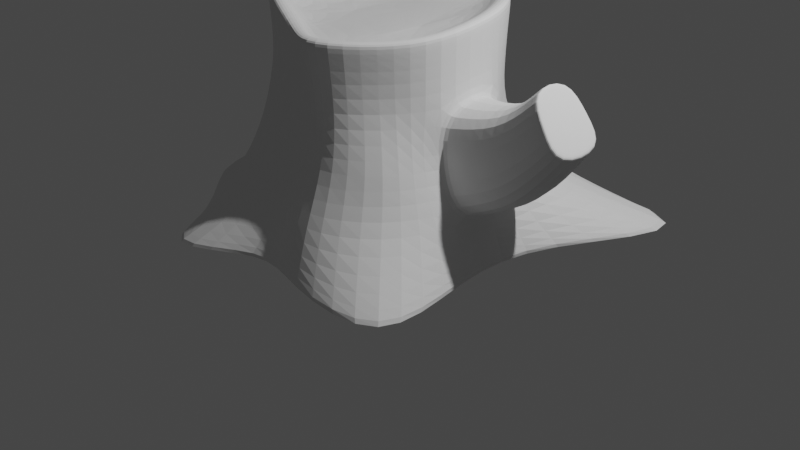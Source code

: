 # Source: Tree_Stump.blend  (saved by Blender 3.6.11; exported with 4.5.12 LTS)
import bpy
from mathutils import Matrix  # noqa: F401  (used for matrix-valued properties, if any)

bpy.ops.wm.read_factory_settings(use_empty=True)
scene = bpy.context.scene
scene.name = 'Scene'

# ---- collections
col_collection = bpy.data.collections.new('Collection'); scene.collection.children.link(col_collection)

# ---- world
world_world = bpy.data.worlds.new('World'); scene.world = world_world
world_world.use_nodes = True; world_world.node_tree.nodes.clear()
_N = world_world.node_tree.nodes; _L = world_world.node_tree.links
n0 = _N.new('ShaderNodeOutputWorld'); n0.name = 'World Output'; n0.location = (300, 300)
n1 = _N.new('ShaderNodeBackground'); n1.name = 'Background'; n1.location = (10, 300)
n1.inputs[0].default_value = (0.05088, 0.05088, 0.05088, 1.0)
_L.new(n1.outputs[0], n0.inputs[0])
n0.is_active_output = True
world_world.color = (0.05088, 0.05088, 0.05088)
world_world.use_sun_shadow = False
world_world.sun_shadow_jitter_overblur = 0.0

# ---- cameras
cam_camera = bpy.data.cameras.new('Camera')
cam_camera.clip_end = 100.0
cam_camera.ortho_scale = 7.314

# ---- lights
light_light = bpy.data.lights.new('Light', 'POINT')
light_light.transmission_factor = 0.0
light_light.energy = 1000.0
light_light.shadow_soft_size = 0.1
light_light.shadow_maximum_resolution = 0.006
light_light.use_absolute_resolution = True

# ---- meshes
me_cube_003 = bpy.data.meshes.new('Cube.003')
me_cube_003.from_pydata([(-1.363, -1.176, -0.004513), (-0.9195, -0.7325, 2.432), (-1.363, 1.176, -0.004304), (-0.9195, 0.7325, 2.115), (1.874, -1.968, -0.004513), (0.5333, -0.7293, 2.138), (2.751, 2.287, -0.005608), (0.5455, 0.7325, 2.256), (0.3377, 1.847, -0.004513), (-1.801, 3.151, -0.004513), (-0.5198, 0.8498, 2.115), (0.1459, 1.246, 2.16), (-1.181, -2.351, -0.004513), (0.3377, -1.747, -0.004513), (0.1458, -1.149, 2.163), (-0.5198, -0.7803, 2.163), (-1.761, 0.5247, -0.004513), (-2.697, -0.5247, -0.004513), (-1.164, -0.3328, 2.432), (-1.164, 0.3328, 2.432), (1.387, -0.5247, -0.004513), (1.387, 0.5247, -0.004513), (0.7899, 0.3328, 2.256), (0.7899, -0.3328, 2.163), (-0.7117, 0.5247, -0.004513), (-0.7117, -0.5247, -0.004513), (0.3377, 0.5247, -0.004513), (0.3377, -0.5247, -0.004513), (-1.261, -1.074, 0.4955), (-1.04, -0.8528, 0.9955), (-0.9838, -0.7533, 1.758), (-1.018, 0.8308, 1.447), (-1.04, 0.8528, 0.9955), (-1.264, 1.068, 0.4962), (0.6193, 0.7982, 1.567), (0.5824, 0.8317, 0.957), (0.9258, 1.107, 0.4427), (0.575, -0.7608, 1.484), (0.927, -1.002, 0.9958), (0.9643, -1.071, 0.5332), (0.1568, -1.175, 1.467), (0.162, -1.265, 0.9746), (0.2923, -1.61, 0.4955), (-0.5577, -0.9155, 1.495), (-0.5676, -0.945, 0.9955), (-0.7615, -1.534, 0.3834), (-0.5577, 0.985, 1.447), (-0.5676, 1.014, 0.9955), (-0.7043, 1.389, 0.4955), (0.1911, 1.294, 1.489), (0.1858, 1.378, 0.9937), (0.2977, 1.708, 0.4906), (0.9251, 0.3707, 1.588), (0.9546, 0.3805, 0.9955), (1.241, 0.4786, 0.4877), (0.9233, -0.3748, 1.492), (0.889, -0.3261, 0.9485), (1.25, -0.4796, 0.4965), (-1.274, -0.3763, 1.722), (-1.639, -0.3971, 1.005), (-1.596, -0.4468, 0.5084), (-1.299, 0.3707, 1.764), (-1.27, 0.3233, 0.9476), (-1.625, 0.4793, 0.4955), (-1.302, 0.3716, 2.432), (-1.02, 0.8328, 2.115), (0.1847, 1.375, 2.157), (0.6457, 0.8327, 2.256), (0.9279, -0.3716, 2.163), (0.6168, -0.8212, 2.12), (-0.5586, -0.9182, 2.163), (-1.019, -0.8319, 2.431), (-0.5586, 0.9877, 2.115), (0.1846, -1.287, 2.163), (-1.302, -0.3716, 2.432), (0.9279, 0.3716, 2.256), (-1.055, 0.2956, 2.028), (-0.8377, 0.6507, 1.98), (0.1085, 1.137, 2.026), (0.4637, 0.6507, 2.121), (0.6808, -0.2956, 2.028), (0.4615, -0.6506, 2.024), (-0.4826, -0.6712, 2.028), (-0.8369, -0.6495, 2.027), (-0.4826, 0.7407, 1.98), (0.1086, -1.04, 2.028), (-1.055, -0.2956, 2.028), (0.6808, 0.2956, 2.121), (1.502, 0.315, 1.591), (1.527, 0.3233, 1.167), (1.779, 0.4072, 0.7418), (1.502, -0.315, 1.591), (1.527, -0.3233, 1.167), (1.779, -0.4072, 0.7418), (1.843, 0.2061, 1.876), (2.032, 0.2436, 1.612), (2.195, 0.2691, 1.379), (1.843, -0.2061, 1.876), (2.032, -0.2436, 1.612), (2.195, -0.2691, 1.379), (-0.187, 1.647, -0.004513), (-0.187, 1.188, 2.097), (-0.1874, -1.52, 0.03525), (-0.1867, -1.102, 2.121), (-0.187, 0.5247, -0.004513), (-0.187, -0.5247, -0.004513), (-0.187, 1.511, 0.4955), (-0.187, 1.215, 0.9955), (-0.1853, 1.181, 1.471), (-0.1835, -1.217, 0.5084), (-0.1203, -0.9715, 0.9481), (-0.1099, -0.9663, 1.477), (-0.187, 1.05, 2.097), (-0.187, -0.9649, 2.121), (-0.187, 0.9409, 2.004), (-0.187, -0.8557, 2.028), (-1.015, -0.8224, 2.349), (-1.02, 0.8326, 2.033), (0.6425, 0.8285, 2.172), (0.6117, -0.8139, 2.043), (0.1812, -1.274, 2.078), (-0.5585, -0.9179, 2.082), (-0.5585, 0.9874, 2.033), (0.1855, 1.365, 2.075), (0.9275, 0.3715, 2.175), (0.9273, -0.372, 2.082), (-1.298, -0.3722, 2.346), (-1.302, 0.3715, 2.351), (-0.1868, 1.187, 2.021), (-0.1773, -1.086, 2.043), (-1.347, 1.159, 0.07462), (2.463, 2.101, 0.0651), (1.731, -1.827, 0.08028), (0.3305, -1.725, 0.07434), (-1.115, -2.222, 0.05667), (-1.628, 2.873, 0.07434), (0.3314, 1.825, 0.07356), (1.364, 0.5174, 0.07312), (1.366, -0.5176, 0.07449), (-2.524, -0.5124, 0.07638), (-1.74, 0.5175, 0.07435), (-1.347, -1.16, 0.07434), (-0.1868, -1.472, 0.1099), (-0.187, 1.626, 0.07434), (0.9321, -0.3259, 0.9632), (0.9624, -0.3707, 1.499), (0.9933, 0.3767, 1.007), (1.277, 0.4737, 0.5049), (0.9641, 0.367, 1.589), (1.286, -0.4747, 0.513), (1.79, 0.2523, 1.886), (1.987, 0.2917, 1.578), (2.184, -0.3263, 1.292), (1.987, -0.2917, 1.578), (2.184, 0.3263, 1.292), (1.79, -0.2523, 1.886), (1.816, 0.2466, 1.913), (2.029, 0.2889, 1.615), (2.221, 0.3189, 1.342), (1.816, -0.2466, 1.913), (2.029, -0.2889, 1.615), (2.221, -0.3189, 1.342)], [], [(127, 64, 65, 117), (123, 66, 67, 118), (125, 68, 69, 119), (121, 70, 71, 116), (27, 20, 4, 13), (17, 25, 12, 0), (105, 27, 13, 102), (119, 69, 73, 120), (129, 103, 70, 121), (117, 65, 72, 122), (128, 101, 66, 123), (100, 8, 26, 104), (104, 26, 27, 105), (2, 9, 24, 16), (16, 24, 25, 17), (3, 19, 76, 77), (8, 6, 21, 26), (26, 21, 20, 27), (118, 67, 75, 124), (124, 75, 68, 125), (116, 71, 74, 126), (126, 74, 64, 127), (139, 60, 63, 140), (60, 59, 62, 63), (59, 58, 61, 62), (141, 28, 60, 139), (28, 29, 59, 60), (29, 30, 58, 59), (137, 54, 57, 138), (147, 146, 89, 90), (145, 144, 92, 91), (131, 36, 54, 137), (36, 35, 53, 54), (35, 34, 52, 53), (143, 106, 51, 136), (106, 107, 50, 51), (107, 108, 49, 50), (130, 33, 48, 135), (33, 32, 47, 48), (32, 31, 46, 47), (142, 109, 45, 134), (109, 110, 44, 45), (110, 111, 43, 44), (132, 39, 42, 133), (39, 38, 41, 42), (38, 37, 40, 41), (134, 45, 28, 141), (45, 44, 29, 28), (44, 43, 30, 29), (138, 57, 39, 132), (57, 56, 38, 39), (56, 55, 37, 38), (136, 51, 36, 131), (51, 50, 35, 36), (50, 49, 34, 35), (140, 63, 33, 130), (63, 62, 32, 33), (62, 61, 31, 32), (19, 3, 65, 64), (11, 7, 67, 66), (23, 5, 69, 68), (15, 1, 71, 70), (3, 10, 72, 65), (112, 11, 66, 101), (5, 14, 73, 69), (113, 15, 70, 103), (1, 18, 74, 71), (18, 19, 64, 74), (7, 22, 75, 67), (22, 23, 68, 75), (115, 85, 81, 80, 87, 79, 78, 114), (113, 14, 85, 115), (10, 3, 77, 84), (23, 22, 87, 80), (7, 11, 78, 79), (18, 1, 83, 86), (112, 10, 84, 114), (5, 23, 80, 81), (19, 18, 86, 76), (14, 5, 81, 85), (1, 15, 82, 83), (22, 7, 79, 87), (153, 152, 161, 160), (151, 150, 156, 157), (148, 145, 91, 88), (149, 147, 90, 93), (144, 149, 93, 92), (146, 148, 88, 89), (96, 95, 98, 99), (95, 94, 97, 98), (154, 151, 157, 158), (150, 155, 159, 156), (152, 154, 158, 161), (155, 153, 160, 159), (11, 112, 114, 78), (15, 113, 115, 82), (82, 115, 114, 84, 77, 76, 86, 83), (14, 113, 103, 73), (10, 112, 101, 72), (41, 40, 111, 110), (42, 41, 110, 109), (133, 42, 109, 142), (47, 46, 108, 107), (48, 47, 107, 106), (135, 48, 106, 143), (24, 104, 105, 25), (9, 100, 104, 24), (122, 72, 101, 128), (120, 73, 103, 129), (25, 105, 102, 12), (40, 120, 129, 111), (46, 122, 128, 108), (58, 126, 127, 61), (30, 116, 126, 58), (52, 124, 125, 55), (34, 118, 124, 52), (108, 128, 123, 49), (31, 117, 122, 46), (111, 129, 121, 43), (37, 119, 120, 40), (43, 121, 116, 30), (55, 125, 119, 37), (49, 123, 118, 34), (61, 127, 117, 31), (9, 135, 143, 100), (13, 133, 142, 102), (16, 140, 130, 2), (8, 136, 131, 6), (20, 138, 132, 4), (12, 134, 141, 0), (4, 132, 133, 13), (102, 142, 134, 12), (2, 130, 135, 9), (100, 143, 136, 8), (6, 131, 137, 21), (21, 137, 138, 20), (0, 141, 139, 17), (17, 139, 140, 16), (53, 52, 148, 146), (56, 57, 149, 144), (57, 54, 147, 149), (52, 55, 145, 148), (55, 56, 144, 145), (54, 53, 146, 147), (91, 92, 153, 155), (93, 90, 154, 152), (88, 91, 155, 150), (90, 89, 151, 154), (89, 88, 150, 151), (92, 93, 152, 153), (94, 95, 157, 156), (95, 96, 158, 157), (98, 97, 159, 160), (99, 98, 160, 161), (96, 99, 161, 158), (97, 94, 156, 159)])
_uv = me_cube_003.uv_layers.new(name='UVMap')
_uv.uv.foreach_set('vector', [0.6174, 0.1667, 0.625, 0.1667, 0.625, 0.25, 0.6174, 0.25, 0.6174, 0.4167, 0.625, 0.4167, 0.625, 0.5, 0.6174, 0.5, 0.6174, 0.6667, 0.625, 0.6667, 0.625, 0.75, 0.6174, 0.75, 0.6174, 0.9167, 0.625, 0.9167, 0.625, 1.0, 0.6174, 1.0, 0.2917, 0.6667, 0.375, 0.6667, 0.375, 0.75, 0.2917, 0.75, 0.125, 0.6667, 0.2083, 0.6667, 0.2083, 0.75, 0.125, 0.75, 0.25, 0.6667, 0.2917, 0.6667, 0.2917, 0.75, 0.25, 0.75, 0.6174, 0.75, 0.625, 0.75, 0.625, 0.8333, 0.6174, 0.8333, 0.6174, 0.875, 0.625, 0.875, 0.625, 0.9167, 0.6174, 0.9167, 0.6174, 0.25, 0.625, 0.25, 0.625, 0.3333, 0.6174, 0.3333, 0.6174, 0.375, 0.625, 0.375, 0.625, 0.4167, 0.6174, 0.4167, 0.25, 0.5, 0.2917, 0.5, 0.2917, 0.5833, 0.25, 0.5833, 0.25, 0.5833, 0.2917, 0.5833, 0.2917, 0.6667, 0.25, 0.6667, 0.125, 0.5, 0.2083, 0.5, 0.2083, 0.5833, 0.125, 0.5833, 0.125, 0.5833, 0.2083, 0.5833, 0.2083, 0.6667, 0.125, 0.6667, 0.8536, 0.5214, 0.8631, 0.5845, 0.8631, 0.5845, 0.8536, 0.5214, 0.2917, 0.5, 0.375, 0.5, 0.375, 0.5833, 0.2917, 0.5833, 0.2917, 0.5833, 0.375, 0.5833, 0.375, 0.6667, 0.2917, 0.6667, 0.6174, 0.5, 0.625, 0.5, 0.625, 0.5833, 0.6174, 0.5833, 0.6174, 0.5833, 0.625, 0.5833, 0.625, 0.6667, 0.6174, 0.6667, 0.6174, 0.0, 0.625, 0.0, 0.625, 0.08333, 0.6174, 0.08333, 0.6174, 0.08333, 0.625, 0.08333, 0.625, 0.1667, 0.6174, 0.1667, 0.3849, 0.08333, 0.4375, 0.08333, 0.4375, 0.1667, 0.3849, 0.1667, 0.4375, 0.08333, 0.5, 0.08333, 0.5, 0.1667, 0.4375, 0.1667, 0.5, 0.08333, 0.5625, 0.08333, 0.5625, 0.1667, 0.5, 0.1667, 0.3849, 0.0, 0.4375, 0.0, 0.4375, 0.08333, 0.3849, 0.08333, 0.4375, 0.0, 0.5, 0.0, 0.5, 0.08333, 0.4375, 0.08333, 0.5, 0.0, 0.5625, 0.0, 0.5625, 0.08333, 0.5, 0.08333, 0.3849, 0.5833, 0.4375, 0.5833, 0.4375, 0.6667, 0.3849, 0.6667, 0.4375, 0.5833, 0.5, 0.5833, 0.5, 0.5833, 0.4375, 0.5833, 0.5625, 0.6667, 0.5, 0.6667, 0.5, 0.6667, 0.5625, 0.6667, 0.3849, 0.5, 0.4375, 0.5, 0.4375, 0.5833, 0.3849, 0.5833, 0.4375, 0.5, 0.5, 0.5, 0.5, 0.5833, 0.4375, 0.5833, 0.5, 0.5, 0.5625, 0.5, 0.5625, 0.5833, 0.5, 0.5833, 0.3849, 0.375, 0.4375, 0.375, 0.4375, 0.4167, 0.3849, 0.4167, 0.4375, 0.375, 0.5, 0.375, 0.5, 0.4167, 0.4375, 0.4167, 0.5, 0.375, 0.5625, 0.375, 0.5625, 0.4167, 0.5, 0.4167, 0.3849, 0.25, 0.4375, 0.25, 0.4375, 0.3333, 0.3849, 0.3333, 0.4375, 0.25, 0.5, 0.25, 0.5, 0.3333, 0.4375, 0.3333, 0.5, 0.25, 0.5625, 0.25, 0.5625, 0.3333, 0.5, 0.3333, 0.3849, 0.875, 0.4375, 0.875, 0.4375, 0.9167, 0.3849, 0.9167, 0.4375, 0.875, 0.5, 0.875, 0.5, 0.9167, 0.4375, 0.9167, 0.5, 0.875, 0.5625, 0.875, 0.5625, 0.9167, 0.5, 0.9167, 0.3849, 0.75, 0.4375, 0.75, 0.4375, 0.8333, 0.3849, 0.8333, 0.4375, 0.75, 0.5, 0.75, 0.5, 0.8333, 0.4375, 0.8333, 0.5, 0.75, 0.5625, 0.75, 0.5625, 0.8333, 0.5, 0.8333, 0.3849, 0.9167, 0.4375, 0.9167, 0.4375, 1.0, 0.3849, 1.0, 0.4375, 0.9167, 0.5, 0.9167, 0.5, 1.0, 0.4375, 1.0, 0.5, 0.9167, 0.5625, 0.9167, 0.5625, 1.0, 0.5, 1.0, 0.3849, 0.6667, 0.4375, 0.6667, 0.4375, 0.75, 0.3849, 0.75, 0.4375, 0.6667, 0.5, 0.6667, 0.5, 0.75, 0.4375, 0.75, 0.5, 0.6667, 0.5625, 0.6667, 0.5625, 0.75, 0.5, 0.75, 0.3849, 0.4167, 0.4375, 0.4167, 0.4375, 0.5, 0.3849, 0.5, 0.4375, 0.4167, 0.5, 0.4167, 0.5, 0.5, 0.4375, 0.5, 0.5, 0.4167, 0.5625, 0.4167, 0.5625, 0.5, 0.5, 0.5, 0.3849, 0.1667, 0.4375, 0.1667, 0.4375, 0.25, 0.3849, 0.25, 0.4375, 0.1667, 0.5, 0.1667, 0.5, 0.25, 0.4375, 0.25, 0.5, 0.1667, 0.5625, 0.1667, 0.5625, 0.25, 0.5, 0.25, 0.8631, 0.5845, 0.8536, 0.5214, 0.875, 0.5, 0.875, 0.5833, 0.7095, 0.5119, 0.6464, 0.5214, 0.625, 0.5, 0.7083, 0.5, 0.6369, 0.6655, 0.6464, 0.7286, 0.625, 0.75, 0.625, 0.6667, 0.7905, 0.7381, 0.8536, 0.7286, 0.875, 0.75, 0.7917, 0.75, 0.8536, 0.5214, 0.7905, 0.5119, 0.7917, 0.5, 0.875, 0.5, 0.75, 0.5119, 0.7095, 0.5119, 0.7083, 0.5, 0.75, 0.5, 0.6464, 0.7286, 0.7095, 0.7381, 0.7083, 0.75, 0.625, 0.75, 0.75, 0.7381, 0.7905, 0.7381, 0.7917, 0.75, 0.75, 0.75, 0.8536, 0.7286, 0.8631, 0.6655, 0.875, 0.6667, 0.875, 0.75, 0.8631, 0.6655, 0.8631, 0.5845, 0.875, 0.5833, 0.875, 0.6667, 0.6464, 0.5214, 0.6369, 0.5845, 0.625, 0.5833, 0.625, 0.5, 0.6369, 0.5845, 0.6369, 0.6655, 0.625, 0.6667, 0.625, 0.5833, 0.75, 0.7381, 0.7095, 0.7381, 0.6464, 0.7286, 0.6369, 0.6655, 0.6369, 0.5845, 0.6464, 0.5214, 0.7095, 0.5119, 0.75, 0.5119, 0.75, 0.7381, 0.7095, 0.7381, 0.7095, 0.7381, 0.75, 0.7381, 0.7905, 0.5119, 0.8536, 0.5214, 0.8536, 0.5214, 0.7905, 0.5119, 0.6369, 0.6655, 0.6369, 0.5845, 0.6369, 0.5845, 0.6369, 0.6655, 0.6464, 0.5214, 0.7095, 0.5119, 0.7095, 0.5119, 0.6464, 0.5214, 0.8631, 0.6655, 0.8536, 0.7286, 0.8536, 0.7286, 0.8631, 0.6655, 0.75, 0.5119, 0.7905, 0.5119, 0.7905, 0.5119, 0.75, 0.5119, 0.6464, 0.7286, 0.6369, 0.6655, 0.6369, 0.6655, 0.6464, 0.7286, 0.8631, 0.5845, 0.8631, 0.6655, 0.8631, 0.6655, 0.8631, 0.5845, 0.7095, 0.7381, 0.6464, 0.7286, 0.6464, 0.7286, 0.7095, 0.7381, 0.8536, 0.7286, 0.7905, 0.7381, 0.7905, 0.7381, 0.8536, 0.7286, 0.6369, 0.5845, 0.6464, 0.5214, 0.6464, 0.5214, 0.6369, 0.5845, 0.5, 0.6667, 0.4375, 0.6667, 0.4375, 0.6667, 0.5, 0.6667, 0.5, 0.5833, 0.5625, 0.5833, 0.5625, 0.5833, 0.5, 0.5833, 0.5625, 0.5833, 0.5625, 0.6667, 0.5625, 0.6667, 0.5625, 0.5833, 0.4375, 0.6667, 0.4375, 0.5833, 0.4375, 0.5833, 0.4375, 0.6667, 0.5, 0.6667, 0.4375, 0.6667, 0.4375, 0.6667, 0.5, 0.6667, 0.5, 0.5833, 0.5625, 0.5833, 0.5625, 0.5833, 0.5, 0.5833, 0.446, 0.5894, 0.4991, 0.5899, 0.4991, 0.6601, 0.446, 0.6606, 0.4991, 0.5899, 0.5547, 0.5907, 0.5547, 0.6593, 0.4991, 0.6601, 0.4375, 0.5833, 0.5, 0.5833, 0.5, 0.5833, 0.4375, 0.5833, 0.5625, 0.5833, 0.5625, 0.6667, 0.5625, 0.6667, 0.5625, 0.5833, 0.4375, 0.6667, 0.4375, 0.5833, 0.4375, 0.5833, 0.4375, 0.6667, 0.5625, 0.6667, 0.5, 0.6667, 0.5, 0.6667, 0.5625, 0.6667, 0.7095, 0.5119, 0.75, 0.5119, 0.75, 0.5119, 0.7095, 0.5119, 0.7905, 0.7381, 0.75, 0.7381, 0.75, 0.7381, 0.7905, 0.7381, 0.7905, 0.7381, 0.75, 0.7381, 0.75, 0.5119, 0.7905, 0.5119, 0.8536, 0.5214, 0.8631, 0.5845, 0.8631, 0.6655, 0.8536, 0.7286, 0.7095, 0.7381, 0.75, 0.7381, 0.75, 0.75, 0.7083, 0.75, 0.7905, 0.5119, 0.75, 0.5119, 0.75, 0.5, 0.7917, 0.5, 0.5, 0.8333, 0.5625, 0.8333, 0.5625, 0.875, 0.5, 0.875, 0.4375, 0.8333, 0.5, 0.8333, 0.5, 0.875, 0.4375, 0.875, 0.3849, 0.8333, 0.4375, 0.8333, 0.4375, 0.875, 0.3849, 0.875, 0.5, 0.3333, 0.5625, 0.3333, 0.5625, 0.375, 0.5, 0.375, 0.4375, 0.3333, 0.5, 0.3333, 0.5, 0.375, 0.4375, 0.375, 0.3849, 0.3333, 0.4375, 0.3333, 0.4375, 0.375, 0.3849, 0.375, 0.2083, 0.5833, 0.25, 0.5833, 0.25, 0.6667, 0.2083, 0.6667, 0.2083, 0.5, 0.25, 0.5, 0.25, 0.5833, 0.2083, 0.5833, 0.6174, 0.3333, 0.625, 0.3333, 0.625, 0.375, 0.6174, 0.375, 0.6174, 0.8333, 0.625, 0.8333, 0.625, 0.875, 0.6174, 0.875, 0.2083, 0.6667, 0.25, 0.6667, 0.25, 0.75, 0.2083, 0.75, 0.5625, 0.8333, 0.6174, 0.8333, 0.6174, 0.875, 0.5625, 0.875, 0.5625, 0.3333, 0.6174, 0.3333, 0.6174, 0.375, 0.5625, 0.375, 0.5625, 0.08333, 0.6174, 0.08333, 0.6174, 0.1667, 0.5625, 0.1667, 0.5625, 0.0, 0.6174, 0.0, 0.6174, 0.08333, 0.5625, 0.08333, 0.5625, 0.5833, 0.6174, 0.5833, 0.6174, 0.6667, 0.5625, 0.6667, 0.5625, 0.5, 0.6174, 0.5, 0.6174, 0.5833, 0.5625, 0.5833, 0.5625, 0.375, 0.6174, 0.375, 0.6174, 0.4167, 0.5625, 0.4167, 0.5625, 0.25, 0.6174, 0.25, 0.6174, 0.3333, 0.5625, 0.3333, 0.5625, 0.875, 0.6174, 0.875, 0.6174, 0.9167, 0.5625, 0.9167, 0.5625, 0.75, 0.6174, 0.75, 0.6174, 0.8333, 0.5625, 0.8333, 0.5625, 0.9167, 0.6174, 0.9167, 0.6174, 1.0, 0.5625, 1.0, 0.5625, 0.6667, 0.6174, 0.6667, 0.6174, 0.75, 0.5625, 0.75, 0.5625, 0.4167, 0.6174, 0.4167, 0.6174, 0.5, 0.5625, 0.5, 0.5625, 0.1667, 0.6174, 0.1667, 0.6174, 0.25, 0.5625, 0.25, 0.375, 0.3333, 0.3849, 0.3333, 0.3849, 0.375, 0.375, 0.375, 0.375, 0.8333, 0.3849, 0.8333, 0.3849, 0.875, 0.375, 0.875, 0.375, 0.1667, 0.3849, 0.1667, 0.3849, 0.25, 0.375, 0.25, 0.375, 0.4167, 0.3849, 0.4167, 0.3849, 0.5, 0.375, 0.5, 0.375, 0.6667, 0.3849, 0.6667, 0.3849, 0.75, 0.375, 0.75, 0.375, 0.9167, 0.3849, 0.9167, 0.3849, 1.0, 0.375, 1.0, 0.375, 0.75, 0.3849, 0.75, 0.3849, 0.8333, 0.375, 0.8333, 0.375, 0.875, 0.3849, 0.875, 0.3849, 0.9167, 0.375, 0.9167, 0.375, 0.25, 0.3849, 0.25, 0.3849, 0.3333, 0.375, 0.3333, 0.375, 0.375, 0.3849, 0.375, 0.3849, 0.4167, 0.375, 0.4167, 0.375, 0.5, 0.3849, 0.5, 0.3849, 0.5833, 0.375, 0.5833, 0.375, 0.5833, 0.3849, 0.5833, 0.3849, 0.6667, 0.375, 0.6667, 0.375, 0.0, 0.3849, 0.0, 0.3849, 0.08333, 0.375, 0.08333, 0.375, 0.08333, 0.3849, 0.08333, 0.3849, 0.1667, 0.375, 0.1667, 0.5, 0.5833, 0.5625, 0.5833, 0.5625, 0.5833, 0.5, 0.5833, 0.5, 0.6667, 0.4375, 0.6667, 0.4375, 0.6667, 0.5, 0.6667, 0.4375, 0.6667, 0.4375, 0.5833, 0.4375, 0.5833, 0.4375, 0.6667, 0.5625, 0.5833, 0.5625, 0.6667, 0.5625, 0.6667, 0.5625, 0.5833, 0.5625, 0.6667, 0.5, 0.6667, 0.5, 0.6667, 0.5625, 0.6667, 0.4375, 0.5833, 0.5, 0.5833, 0.5, 0.5833, 0.4375, 0.5833, 0.5625, 0.6667, 0.5, 0.6667, 0.5, 0.6667, 0.5625, 0.6667, 0.4375, 0.6667, 0.4375, 0.5833, 0.4375, 0.5833, 0.4375, 0.6667, 0.5625, 0.5833, 0.5625, 0.6667, 0.5625, 0.6667, 0.5625, 0.5833, 0.4375, 0.5833, 0.5, 0.5833, 0.5, 0.5833, 0.4375, 0.5833, 0.5, 0.5833, 0.5625, 0.5833, 0.5625, 0.5833, 0.5, 0.5833, 0.5, 0.6667, 0.4375, 0.6667, 0.4375, 0.6667, 0.5, 0.6667, 0.5547, 0.5907, 0.4991, 0.5899, 0.5, 0.5833, 0.5625, 0.5833, 0.4991, 0.5899, 0.446, 0.5894, 0.4375, 0.5833, 0.5, 0.5833, 0.4991, 0.6601, 0.5547, 0.6593, 0.5625, 0.6667, 0.5, 0.6667, 0.446, 0.6606, 0.4991, 0.6601, 0.5, 0.6667, 0.4375, 0.6667, 0.446, 0.5894, 0.446, 0.6606, 0.4375, 0.6667, 0.4375, 0.5833, 0.5547, 0.6593, 0.5547, 0.5907, 0.5625, 0.5833, 0.5625, 0.6667])
me_cube_003.update()

# ---- objects
ob_light = bpy.data.objects.new('Light', light_light)
ob_camera = bpy.data.objects.new('Camera', cam_camera)
ob_empty = bpy.data.objects.new('Empty', None)
ob_cube = bpy.data.objects.new('Cube', me_cube_003)

# ---- transforms, parenting, visibility, modifiers, constraints
ob_light.location = (4.076, 1.005, 5.904)
ob_light.rotation_euler = (0.6503, 0.05522, 1.866)
ob_light.lock_rotations_4d = False
ob_light.empty_display_type = 'ARROWS'
ob_light.color = (0.0, 0.0, 0.0, 0.0)
ob_light.lineart.crease_threshold = 0.0
ob_camera.location = (7.359, -6.926, 4.958)
ob_camera.rotation_euler = (1.109, 0.0, 0.8149)
ob_camera.lock_rotations_4d = False
ob_camera.empty_display_type = 'ARROWS'
ob_camera.color = (0.0, 0.0, 0.0, 0.0)
ob_camera.display_type = 'WIRE'
ob_camera.lineart.crease_threshold = 0.0
ob_empty.location = (0.0, 4.0, 0.0)
ob_empty.rotation_euler = (1.571, -0.0, -0.0)
ob_empty.empty_display_type = 'IMAGE'
ob_empty.empty_display_size = 5.0
ob_cube.location = (0.0, 0.0, 0.0)
_m = ob_cube.modifiers.new('Subdivision', 'SUBSURF')

# ---- collection membership
col_collection.objects.link(ob_light)
col_collection.objects.link(ob_camera)
col_collection.objects.link(ob_empty)
col_collection.objects.link(ob_cube)

# ---- scene / render settings (as saved in the file)
scene.camera = ob_camera
scene.frame_start = 1; scene.frame_end = 250; scene.frame_set(62)
scene.render.engine = 'BLENDER_EEVEE_NEXT'
scene.cycles.sampling_pattern = 'TABULATED_SOBOL'
scene.view_settings.view_transform = 'Filmic'
bpy.context.view_layer.update()
